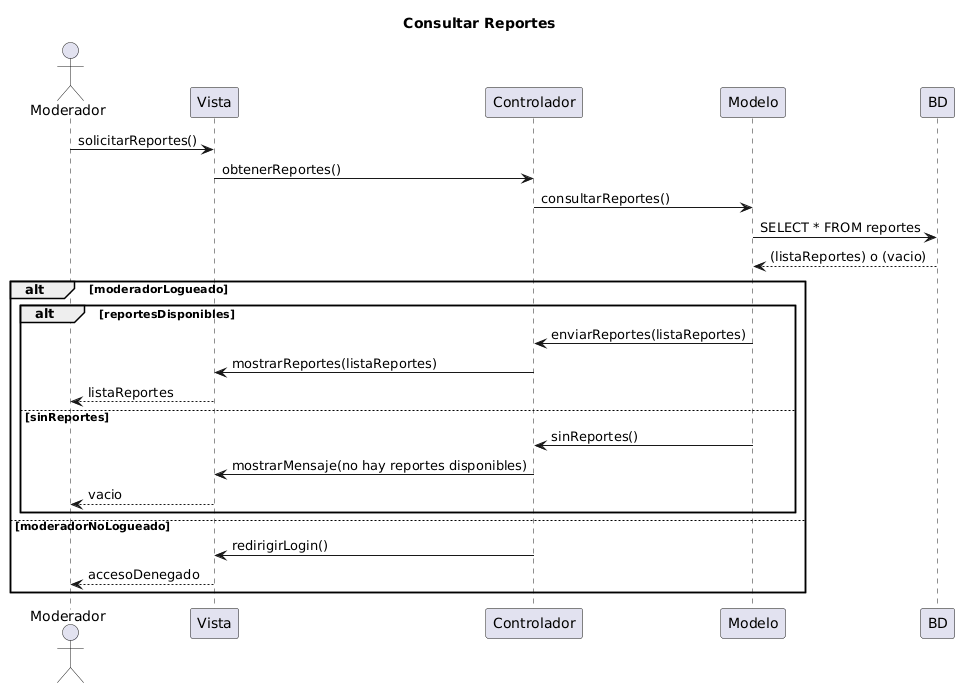

The diagram above was rendered by PlantUML. Its source (embedded in the PNG):
@startuml
title Consultar Reportes
actor Moderador

Moderador -> Vista: solicitarReportes()
Vista -> Controlador: obtenerReportes()
Controlador -> Modelo: consultarReportes()
Modelo -> BD: SELECT * FROM reportes
BD --> Modelo: (listaReportes) o (vacio)

alt moderadorLogueado
    alt reportesDisponibles
        Modelo -> Controlador: enviarReportes(listaReportes)
        Controlador -> Vista: mostrarReportes(listaReportes)
        Vista --> Moderador: listaReportes
    else sinReportes
        Modelo -> Controlador: sinReportes()
        Controlador -> Vista: mostrarMensaje(no hay reportes disponibles)
        Vista --> Moderador: vacio
    end
else moderadorNoLogueado
    Controlador -> Vista: redirigirLogin()
    Vista --> Moderador: accesoDenegado
end
@enduml